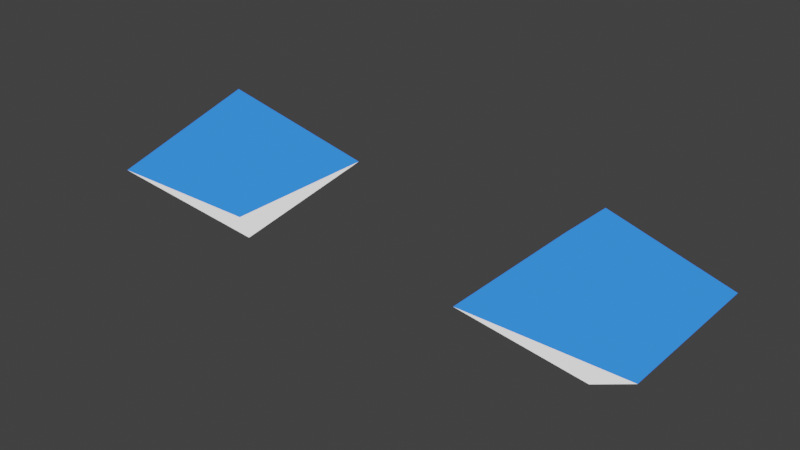 # Source: properties.blend  (saved by Blender 4.0.36; exported with 4.5.12 LTS)
import bpy
from mathutils import Matrix  # noqa: F401  (used for matrix-valued properties, if any)

bpy.ops.wm.read_factory_settings(use_empty=True)
scene = bpy.context.scene
scene.name = 'Scene'

# ---- collections
col_collection = bpy.data.collections.new('Collection'); scene.collection.children.link(col_collection)
col_cube = bpy.data.collections.new('Cube')  # instanced only; not linked into the scene

# ---- materials (node trees are filled in below, after node groups)
mat_material = bpy.data.materials.new('Material')
mat_material.alpha_threshold = 0.0
mat_material.use_backface_culling = True
mat_material.use_transparent_shadow = False
mat_material.line_color = (0.0, 0.0, 0.0, 1.0)

# ---- material node trees
mat_material.use_nodes = True; mat_material.node_tree.nodes.clear()
_N = mat_material.node_tree.nodes; _L = mat_material.node_tree.links
n0 = _N.new('ShaderNodeOutputMaterial'); n0.name = 'Material Output'; n0.location = (300, 300)
n1 = _N.new('ShaderNodeBackground'); n1.name = 'Background'; n1.location = (10, 300)
n2 = _N.new('ShaderNodeVertexColor'); n2.name = 'Vertex Color'; n2.location = (-180, 280)
_L.new(n1.outputs[0], n0.inputs[0])
_L.new(n2.outputs[0], n1.inputs[0])
n0.is_active_output = True

# ---- world
world_world = bpy.data.worlds.new('World'); scene.world = world_world
world_world.use_nodes = True; world_world.node_tree.nodes.clear()
_N = world_world.node_tree.nodes; _L = world_world.node_tree.links
n0 = _N.new('ShaderNodeOutputWorld'); n0.name = 'World Output'; n0.location = (300, 300)
n1 = _N.new('ShaderNodeBackground'); n1.name = 'Background'; n1.location = (10, 300)
n1.inputs[0].default_value = (0.04445, 0.04445, 0.04445, 1.0)
_L.new(n1.outputs[0], n0.inputs[0])
n0.is_active_output = True
world_world.color = (0.05088, 0.05088, 0.05088)
world_world.use_sun_shadow = False
world_world.sun_shadow_jitter_overblur = 0.0

# ---- meshes
me_diamond = bpy.data.meshes.new('Diamond')
me_diamond.from_pydata([(0.0, 0.0, 1.0), (0.0, 0.0, -1.0), (1.0, 1.0, 0.0), (-1.0, -1.0, 0.0), (1.0, -1.0, 0.0), (-1.0, 1.0, 0.0)], [], [(4, 0, 3), (3, 0, 5), (2, 0, 4), (5, 0, 2), (1, 5, 2), (1, 2, 4), (1, 3, 5), (1, 4, 3)])
_uv = me_diamond.uv_layers.new(name='UVMap')
_uv.uv.foreach_set('vector', [0.5, 0.75, 0.625, 1.0, 0.5, 1.0, 0.5, 0.0, 0.625, 0.25, 0.5, 0.25, 0.5, 0.5, 0.625, 0.75, 0.5, 0.75, 0.5, 0.25, 0.625, 0.5, 0.5, 0.5, 0.375, 0.25, 0.5, 0.25, 0.5, 0.5, 0.375, 0.5, 0.5, 0.5, 0.5, 0.75, 0.375, 0.0, 0.5, 0.0, 0.5, 0.25, 0.375, 0.75, 0.5, 0.75, 0.5, 1.0])
_ca = me_diamond.color_attributes.new('_Col', 'BYTE_COLOR', 'CORNER')
_ca.data.foreach_set('color', [0.03434, 0.227, 1.0, 1.0, 0.03434, 0.227, 1.0, 1.0, 0.03434, 0.227, 1.0, 1.0, 0.03434, 0.227, 1.0, 1.0, 0.03434, 0.227, 1.0, 1.0, 0.03434, 0.227, 1.0, 1.0, 0.03434, 0.227, 1.0, 1.0, 0.03434, 0.227, 1.0, 1.0, 0.03434, 0.227, 1.0, 1.0, 0.03434, 0.227, 1.0, 1.0, 0.03434, 0.227, 1.0, 1.0, 0.03434, 0.227, 1.0, 1.0, 1.0, 1.0, 1.0, 1.0, 1.0, 1.0, 1.0, 1.0, 1.0, 1.0, 1.0, 1.0, 1.0, 1.0, 1.0, 1.0, 1.0, 1.0, 1.0, 1.0, 1.0, 1.0, 1.0, 1.0, 1.0, 1.0, 1.0, 1.0, 1.0, 1.0, 1.0, 1.0, 1.0, 1.0, 1.0, 1.0, 1.0, 1.0, 1.0, 1.0, 1.0, 1.0, 1.0, 1.0, 1.0, 1.0, 1.0, 1.0])
me_diamond.materials.append(mat_material)
me_diamond.use_remesh_preserve_volume = False
me_diamond.use_remesh_preserve_attributes = False
me_diamond.use_mirror_vertex_groups = False
me_diamond.use_paint_bone_selection = False
me_diamond.use_paint_mask = True
me_diamond.update()
me_cube = bpy.data.meshes.new('Cube')
me_cube.from_pydata([(1.0, 1.0, 1.0), (1.0, 1.0, -1.0), (1.0, -1.0, 1.0), (1.0, -1.0, -1.0), (-1.0, 1.0, 1.0), (-1.0, 1.0, -1.0), (-1.0, -1.0, 1.0), (-1.0, -1.0, -1.0)], [], [(0, 4, 6, 2), (3, 2, 6, 7), (7, 6, 4, 5), (5, 1, 3, 7), (1, 0, 2, 3), (5, 4, 0, 1)])
_uv = me_cube.uv_layers.new(name='UVMap')
_uv.uv.foreach_set('vector', [0.625, 0.5, 0.875, 0.5, 0.875, 0.75, 0.625, 0.75, 0.375, 0.75, 0.625, 0.75, 0.625, 1.0, 0.375, 1.0, 0.375, 0.0, 0.625, 0.0, 0.625, 0.25, 0.375, 0.25, 0.125, 0.5, 0.375, 0.5, 0.375, 0.75, 0.125, 0.75, 0.375, 0.5, 0.625, 0.5, 0.625, 0.75, 0.375, 0.75, 0.375, 0.25, 0.625, 0.25, 0.625, 0.5, 0.375, 0.5])
_ca = me_cube.color_attributes.new('Col', 'BYTE_COLOR', 'CORNER')
_ca.data.foreach_set('color', [0.1119, 0.5029, 1.0, 1.0, 0.1119, 0.5029, 1.0, 1.0, 0.1119, 0.5029, 1.0, 1.0, 0.1119, 0.5029, 1.0, 1.0, 1.0, 1.0, 1.0, 1.0, 1.0, 1.0, 1.0, 1.0, 1.0, 1.0, 1.0, 1.0, 1.0, 1.0, 1.0, 1.0, 1.0, 1.0, 1.0, 1.0, 1.0, 1.0, 1.0, 1.0, 1.0, 1.0, 1.0, 1.0, 1.0, 1.0, 1.0, 1.0, 1.0, 1.0, 1.0, 1.0, 1.0, 1.0, 1.0, 1.0, 1.0, 1.0, 1.0, 1.0, 1.0, 1.0, 1.0, 1.0, 1.0, 1.0, 1.0, 1.0, 1.0, 1.0, 1.0, 1.0, 1.0, 1.0, 1.0, 1.0, 1.0, 1.0, 1.0, 1.0, 1.0, 1.0, 1.0, 1.0, 1.0, 1.0, 1.0, 1.0, 1.0, 1.0, 1.0, 1.0, 1.0, 1.0, 1.0, 1.0])
me_cube.materials.append(mat_material)
me_cube.use_remesh_preserve_volume = False
me_cube.use_remesh_preserve_attributes = False
me_cube.use_mirror_vertex_groups = False
me_cube.use_paint_bone_selection = False
me_cube.use_paint_mask = True
me_cube.update()
me_cube_001 = bpy.data.meshes.new('Cube.001')
me_cube_001.from_pydata([(0.5, 0.5, 0.5), (0.5, 0.5, -0.5), (0.5, -0.5, 0.5), (0.5, -0.5, -0.5), (-0.5, 0.5, 0.5), (-0.5, 0.5, -0.5), (-0.5, -0.5, 0.5), (-0.5, -0.5, -0.5)], [], [(0, 4, 6, 2), (3, 2, 6, 7), (7, 6, 4, 5), (5, 1, 3, 7), (1, 0, 2, 3), (5, 4, 0, 1)])
_uv = me_cube_001.uv_layers.new(name='UVMap')
_uv.uv.foreach_set('vector', [0.625, 0.5, 0.875, 0.5, 0.875, 0.75, 0.625, 0.75, 0.375, 0.75, 0.625, 0.75, 0.625, 1.0, 0.375, 1.0, 0.375, 0.0, 0.625, 0.0, 0.625, 0.25, 0.375, 0.25, 0.125, 0.5, 0.375, 0.5, 0.375, 0.75, 0.125, 0.75, 0.375, 0.5, 0.625, 0.5, 0.625, 0.75, 0.375, 0.75, 0.375, 0.25, 0.625, 0.25, 0.625, 0.5, 0.375, 0.5])
_ca = me_cube_001.color_attributes.new('Col', 'BYTE_COLOR', 'CORNER')
_ca.data.foreach_set('color', [0.1119, 0.5029, 1.0, 1.0, 0.1119, 0.5029, 1.0, 1.0, 0.1119, 0.5029, 1.0, 1.0, 0.1119, 0.5029, 1.0, 1.0, 1.0, 1.0, 1.0, 1.0, 1.0, 1.0, 1.0, 1.0, 1.0, 1.0, 1.0, 1.0, 1.0, 1.0, 1.0, 1.0, 1.0, 1.0, 1.0, 1.0, 1.0, 1.0, 1.0, 1.0, 1.0, 1.0, 1.0, 1.0, 1.0, 1.0, 1.0, 1.0, 1.0, 1.0, 1.0, 1.0, 1.0, 1.0, 1.0, 1.0, 1.0, 1.0, 1.0, 1.0, 1.0, 1.0, 1.0, 1.0, 1.0, 1.0, 1.0, 1.0, 1.0, 1.0, 1.0, 1.0, 1.0, 1.0, 1.0, 1.0, 1.0, 1.0, 1.0, 1.0, 1.0, 1.0, 1.0, 1.0, 1.0, 1.0, 1.0, 1.0, 1.0, 1.0, 1.0, 1.0, 1.0, 1.0, 1.0, 1.0])
me_cube_001.materials.append(mat_material)
me_cube_001.use_remesh_preserve_volume = False
me_cube_001.use_remesh_preserve_attributes = False
me_cube_001.use_mirror_vertex_groups = False
me_cube_001.use_paint_bone_selection = False
me_cube_001.use_paint_mask = True
me_cube_001.update()

# ---- objects
ob_cube_009 = bpy.data.objects.new('Cube.009', me_diamond)
ob_parent = bpy.data.objects.new('Parent', me_diamond)
ob_cube_002 = bpy.data.objects.new('Cube.002', None)
ob_cube_003 = bpy.data.objects.new('Cube.003', None)
ob_cube_004 = bpy.data.objects.new('Cube.004', None)
ob_cube_005 = bpy.data.objects.new('Cube.005', None)
ob_cube_006 = bpy.data.objects.new('Cube.006', None)
ob_cube_007 = bpy.data.objects.new('Cube.007', None)
ob_cube_008 = bpy.data.objects.new('Cube.008', None)
ob_cube_010 = bpy.data.objects.new('Cube.010', None)
ob_cube_011 = bpy.data.objects.new('Cube.011', None)
ob_cube = bpy.data.objects.new('Cube', me_cube)
ob_cube_001 = bpy.data.objects.new('Cube.001', me_cube_001)

# ---- transforms, parenting, visibility, modifiers, constraints
ob_cube_009.location = (30.0, 10.0, 0.0)
ob_cube_009.lock_rotations_4d = False
ob_cube_009.empty_display_type = 'ARROWS'
ob_cube_009.lineart.crease_threshold = 0.0
ob_parent.location = (25.0, 10.0, 0.0)
ob_parent.lock_rotations_4d = False
ob_parent.empty_display_type = 'ARROWS'
ob_parent.lineart.crease_threshold = 0.0
ob_cube_002.location = (0.0, 0.0, 0.0)
ob_cube_002.rotation_euler = (-0.3171, -0.789, 0.5993)
ob_cube_002.instance_type = 'COLLECTION'
ob_cube_003.location = (10.0, 0.0, 0.0)
ob_cube_003.instance_type = 'COLLECTION'
ob_cube_004.location = (10.0, 10.0, 0.0)
ob_cube_004.instance_type = 'COLLECTION'
ob_cube_005.location = (0.0, 10.0, 0.0)
ob_cube_005.rotation_euler = (-0.08332, 0.6478, -0.3811)
ob_cube_005.instance_type = 'COLLECTION'
ob_cube_006.location = (-10.0, 10.0, 0.0)
ob_cube_006.instance_type = 'COLLECTION'
ob_cube_007.location = (-10.0, 0.0, 0.0)
ob_cube_007.rotation_euler = (-0.04951, 0.5499, -0.3091)
ob_cube_007.instance_type = 'COLLECTION'
ob_cube_008.location = (10.0, -10.0, 0.0)
ob_cube_008.instance_type = 'COLLECTION'
ob_cube_010.location = (0.0, -10.0, 0.0)
ob_cube_010.rotation_euler = (-0.02907, 0.4683, -0.2557)
ob_cube_010.instance_type = 'COLLECTION'
ob_cube_011.location = (-10.0, -10.0, 0.0)
ob_cube_011.instance_type = 'COLLECTION'
ob_cube.location = (0.0, 0.0, 0.0)
ob_cube.lock_rotations_4d = False
ob_cube.empty_display_type = 'ARROWS'
ob_cube.lineart.crease_threshold = 0.0
ob_cube_001.parent = ob_cube
ob_cube_001.location = (0.0, 0.0, 4.0)
ob_cube_001.lock_rotations_4d = False
ob_cube_001.empty_display_type = 'ARROWS'
ob_cube_001.lineart.crease_threshold = 0.0
ob_cube_002.instance_collection = col_cube
ob_cube_003.instance_collection = col_cube
ob_cube_004.instance_collection = col_cube
ob_cube_005.instance_collection = col_cube
ob_cube_006.instance_collection = col_cube
ob_cube_007.instance_collection = col_cube
ob_cube_008.instance_collection = col_cube
ob_cube_010.instance_collection = col_cube
ob_cube_011.instance_collection = col_cube

# ---- collection membership
col_collection.objects.link(ob_cube_009)
col_collection.objects.link(ob_parent)
col_collection.objects.link(ob_cube_002)
col_collection.objects.link(ob_cube_003)
col_collection.objects.link(ob_cube_004)
col_collection.objects.link(ob_cube_005)
col_collection.objects.link(ob_cube_006)
col_collection.objects.link(ob_cube_007)
col_collection.objects.link(ob_cube_008)
col_collection.objects.link(ob_cube_010)
col_collection.objects.link(ob_cube_011)
col_cube.objects.link(ob_cube)
col_cube.objects.link(ob_cube_001)

# ---- scene / render settings (as saved in the file)
scene.frame_start = 1; scene.frame_end = 250; scene.frame_set(2)
scene.render.engine = 'BLENDER_EEVEE_NEXT'
scene.render.resolution_x = 640
scene.render.resolution_y = 360
scene.render.fps = 60
scene.cycles.sampling_pattern = 'TABULATED_SOBOL'
scene.cycles.use_light_tree = False
scene.view_settings.view_transform = 'Filmic'
bpy.context.view_layer.update()

# ---- added for rendering (the .blend has no active camera and no usable light): camera, sun
cam_auto = bpy.data.cameras.new('AutoCamera')
cam_auto.lens = 50.0
cam_auto.sensor_width = 36.0
cam_auto.clip_end = 1000.0
ob_auto_camera = bpy.data.objects.new('AutoCamera', cam_auto)
scene.collection.objects.link(ob_auto_camera)
ob_auto_camera.location = (34.4853, 1.61765, 5.58823)
ob_auto_camera.rotation_euler = (1.09748, -7.21219e-08, 0.694738)
scene.camera = ob_auto_camera
light_auto_sun = bpy.data.lights.new('AutoSun', 'SUN')
light_auto_sun.energy = 3.0
light_auto_sun.angle = 0.0523599
ob_auto_sun = bpy.data.objects.new('AutoSun', light_auto_sun)
scene.collection.objects.link(ob_auto_sun)
ob_auto_sun.rotation_euler = (0.872665, 0.174533, 0.523599)
bpy.context.view_layer.update()

